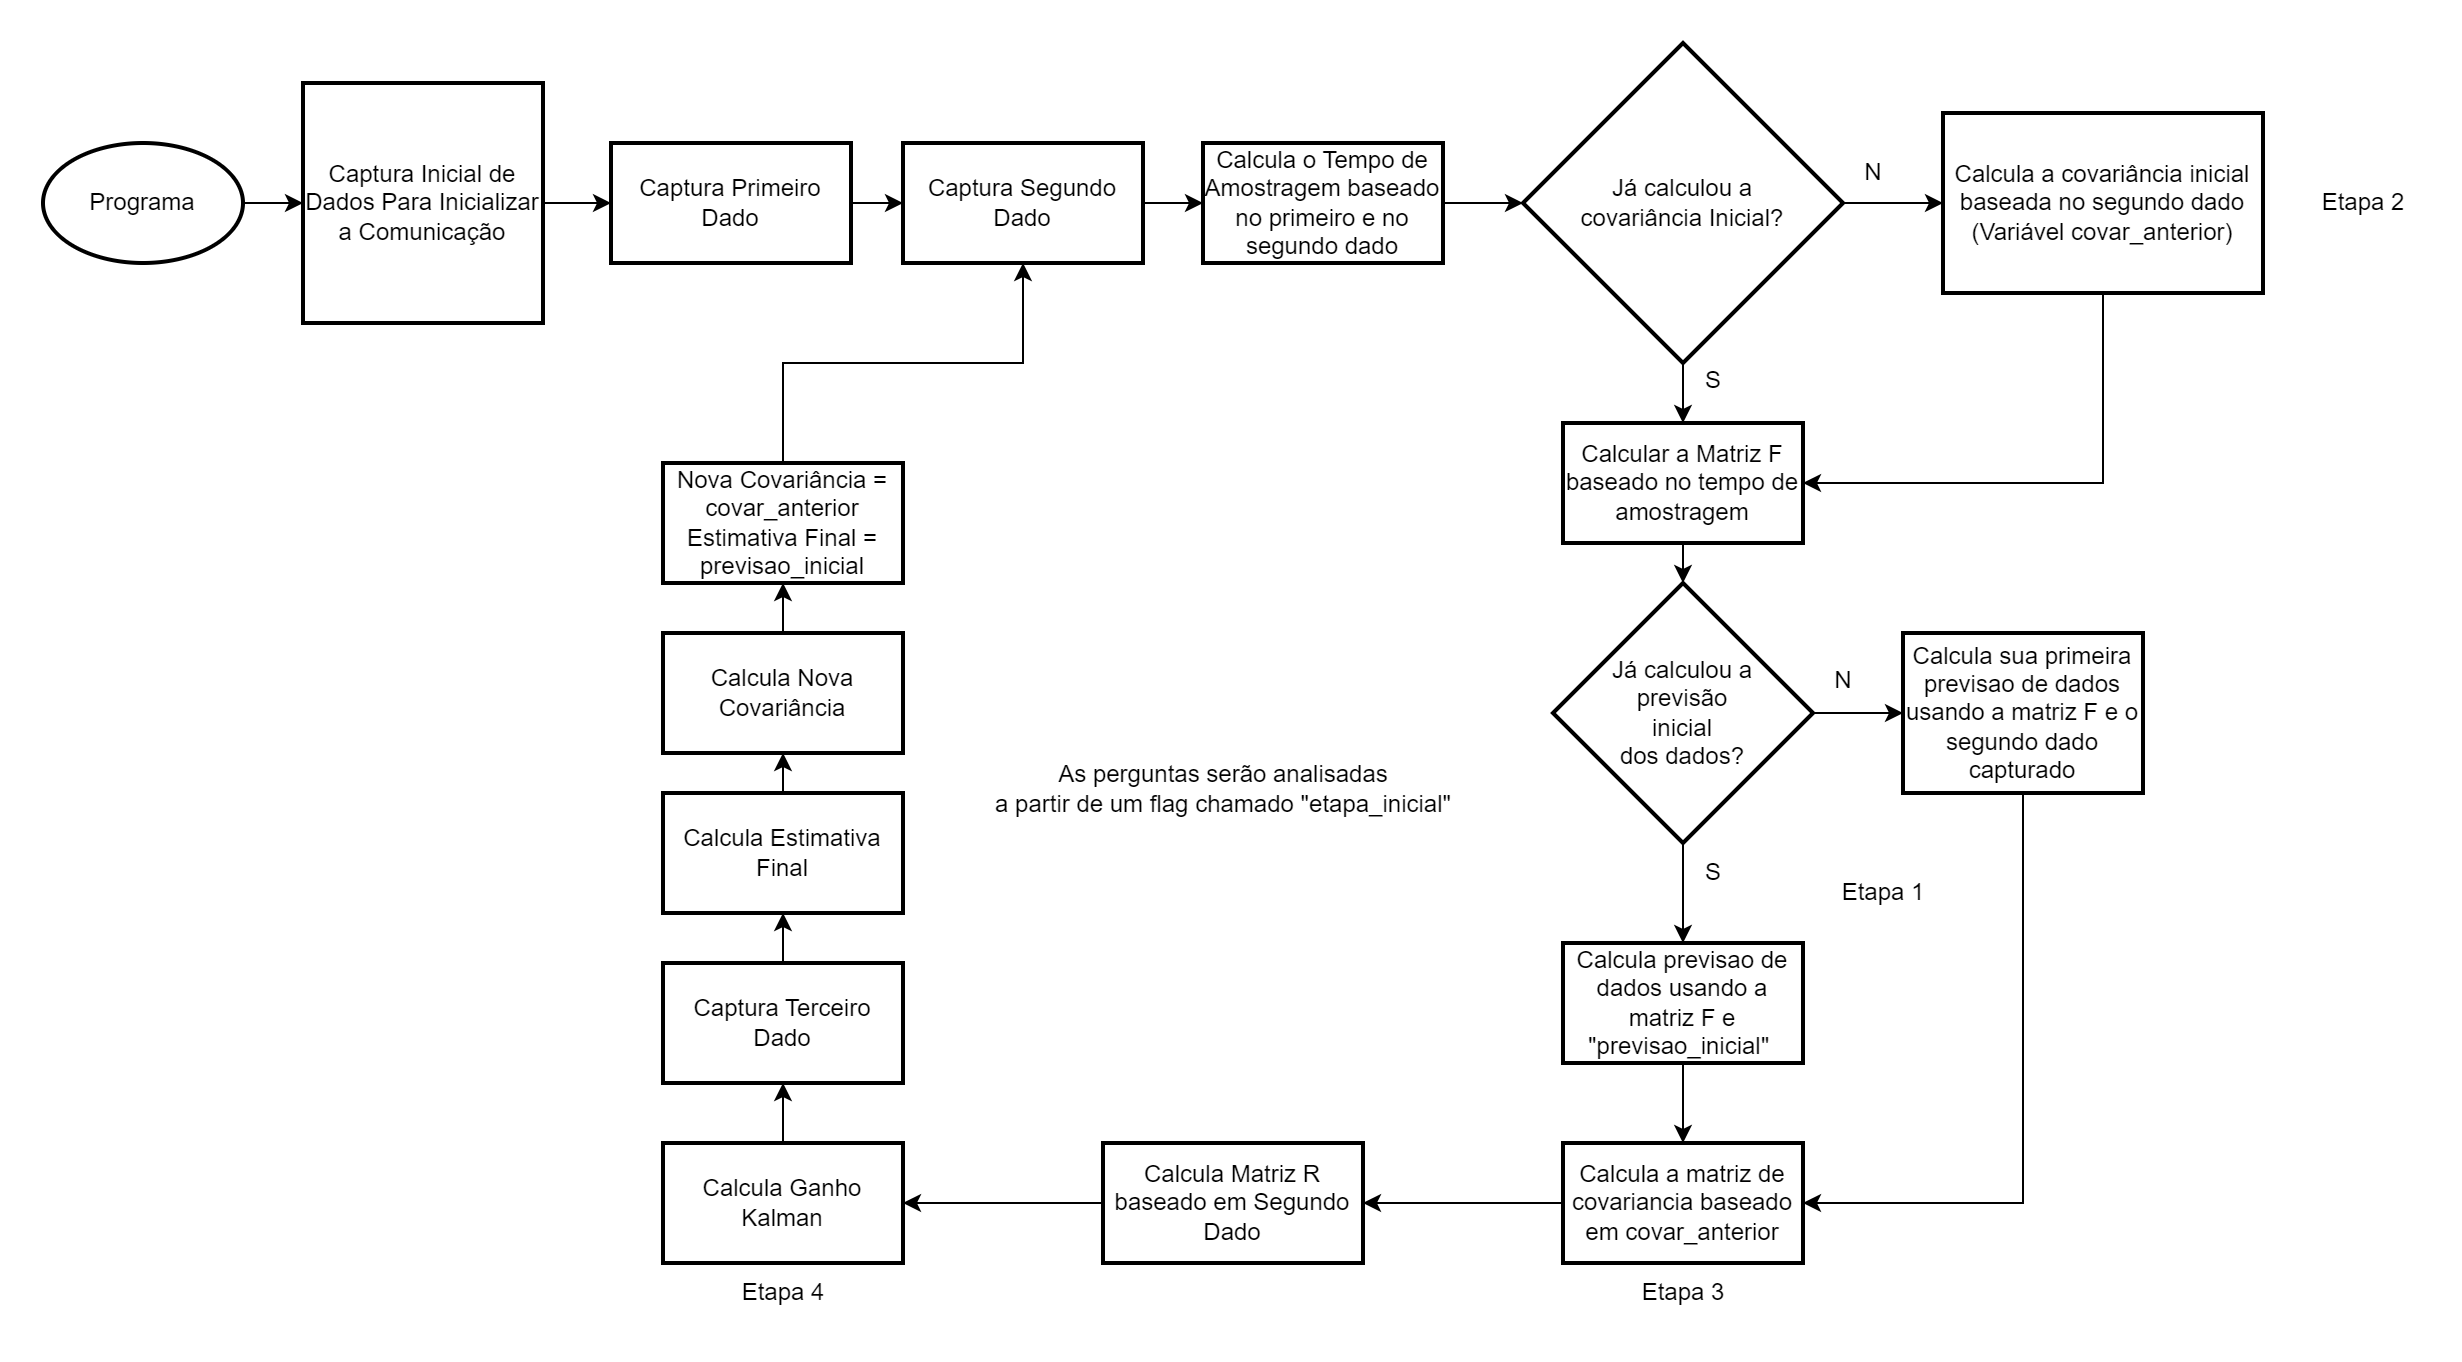

The diagram above was exported from draw.io. Its source (the exported page's mxGraphModel, read from the mxfile embedded in the PNG):
<mxGraphModel dx="1028" dy="626" grid="1" gridSize="10" guides="1" tooltips="1" connect="1" arrows="1" fold="1" page="1" pageScale="1" pageWidth="827" pageHeight="1169" math="0" shadow="0">
  <root>
    <mxCell id="0" />
    <mxCell id="1" parent="0" />
    <mxCell id="xnJiUDJUR9r2VYeulELD-3" value="" style="edgeStyle=orthogonalEdgeStyle;rounded=0;orthogonalLoop=1;jettySize=auto;html=1;" edge="1" parent="1" source="xnJiUDJUR9r2VYeulELD-1" target="xnJiUDJUR9r2VYeulELD-2">
      <mxGeometry relative="1" as="geometry" />
    </mxCell>
    <mxCell id="xnJiUDJUR9r2VYeulELD-1" value="Programa" style="strokeWidth=2;html=1;shape=mxgraph.flowchart.start_1;whiteSpace=wrap;" vertex="1" parent="1">
      <mxGeometry x="10" y="70" width="100" height="60" as="geometry" />
    </mxCell>
    <mxCell id="xnJiUDJUR9r2VYeulELD-5" value="" style="edgeStyle=orthogonalEdgeStyle;rounded=0;orthogonalLoop=1;jettySize=auto;html=1;" edge="1" parent="1" source="xnJiUDJUR9r2VYeulELD-2" target="xnJiUDJUR9r2VYeulELD-4">
      <mxGeometry relative="1" as="geometry" />
    </mxCell>
    <mxCell id="xnJiUDJUR9r2VYeulELD-2" value="Captura Inicial de Dados Para Inicializar a Comunicação" style="whiteSpace=wrap;html=1;strokeWidth=2;" vertex="1" parent="1">
      <mxGeometry x="140" y="40" width="120" height="120" as="geometry" />
    </mxCell>
    <mxCell id="xnJiUDJUR9r2VYeulELD-7" value="" style="edgeStyle=orthogonalEdgeStyle;rounded=0;orthogonalLoop=1;jettySize=auto;html=1;" edge="1" parent="1" source="xnJiUDJUR9r2VYeulELD-4" target="xnJiUDJUR9r2VYeulELD-6">
      <mxGeometry relative="1" as="geometry" />
    </mxCell>
    <mxCell id="xnJiUDJUR9r2VYeulELD-4" value="Captura Primeiro Dado" style="whiteSpace=wrap;html=1;strokeWidth=2;" vertex="1" parent="1">
      <mxGeometry x="294" y="70" width="120" height="60" as="geometry" />
    </mxCell>
    <mxCell id="xnJiUDJUR9r2VYeulELD-9" value="" style="edgeStyle=orthogonalEdgeStyle;rounded=0;orthogonalLoop=1;jettySize=auto;html=1;" edge="1" parent="1" source="xnJiUDJUR9r2VYeulELD-6" target="xnJiUDJUR9r2VYeulELD-8">
      <mxGeometry relative="1" as="geometry" />
    </mxCell>
    <mxCell id="xnJiUDJUR9r2VYeulELD-6" value="Captura Segundo Dado" style="whiteSpace=wrap;html=1;strokeWidth=2;" vertex="1" parent="1">
      <mxGeometry x="440" y="70" width="120" height="60" as="geometry" />
    </mxCell>
    <mxCell id="xnJiUDJUR9r2VYeulELD-22" value="" style="edgeStyle=orthogonalEdgeStyle;rounded=0;orthogonalLoop=1;jettySize=auto;html=1;" edge="1" parent="1" source="xnJiUDJUR9r2VYeulELD-8" target="xnJiUDJUR9r2VYeulELD-21">
      <mxGeometry relative="1" as="geometry" />
    </mxCell>
    <mxCell id="xnJiUDJUR9r2VYeulELD-8" value="Calcula o Tempo de Amostragem baseado no primeiro e no segundo dado" style="whiteSpace=wrap;html=1;strokeWidth=2;" vertex="1" parent="1">
      <mxGeometry x="590" y="70" width="120" height="60" as="geometry" />
    </mxCell>
    <mxCell id="xnJiUDJUR9r2VYeulELD-46" style="edgeStyle=orthogonalEdgeStyle;rounded=0;orthogonalLoop=1;jettySize=auto;html=1;exitX=0.5;exitY=1;exitDx=0;exitDy=0;entryX=0.5;entryY=0;entryDx=0;entryDy=0;" edge="1" parent="1" source="xnJiUDJUR9r2VYeulELD-10" target="xnJiUDJUR9r2VYeulELD-44">
      <mxGeometry relative="1" as="geometry" />
    </mxCell>
    <mxCell id="xnJiUDJUR9r2VYeulELD-10" value="Calcular a Matriz F baseado no tempo de amostragem" style="whiteSpace=wrap;html=1;strokeWidth=2;" vertex="1" parent="1">
      <mxGeometry x="770" y="210" width="120" height="60" as="geometry" />
    </mxCell>
    <mxCell id="xnJiUDJUR9r2VYeulELD-54" style="edgeStyle=orthogonalEdgeStyle;rounded=0;orthogonalLoop=1;jettySize=auto;html=1;exitX=0.5;exitY=1;exitDx=0;exitDy=0;entryX=1;entryY=0.5;entryDx=0;entryDy=0;" edge="1" parent="1" source="xnJiUDJUR9r2VYeulELD-12" target="xnJiUDJUR9r2VYeulELD-14">
      <mxGeometry relative="1" as="geometry" />
    </mxCell>
    <mxCell id="xnJiUDJUR9r2VYeulELD-12" value="Calcula sua primeira previsao de dados usando a matriz F e o segundo dado capturado" style="whiteSpace=wrap;html=1;strokeWidth=2;" vertex="1" parent="1">
      <mxGeometry x="940" y="315" width="120" height="80" as="geometry" />
    </mxCell>
    <mxCell id="xnJiUDJUR9r2VYeulELD-57" style="edgeStyle=orthogonalEdgeStyle;rounded=0;orthogonalLoop=1;jettySize=auto;html=1;exitX=0;exitY=0.5;exitDx=0;exitDy=0;entryX=1;entryY=0.5;entryDx=0;entryDy=0;" edge="1" parent="1" source="xnJiUDJUR9r2VYeulELD-14" target="xnJiUDJUR9r2VYeulELD-31">
      <mxGeometry relative="1" as="geometry" />
    </mxCell>
    <mxCell id="xnJiUDJUR9r2VYeulELD-14" value="Calcula a matriz de covariancia baseado em covar_anterior" style="whiteSpace=wrap;html=1;strokeWidth=2;" vertex="1" parent="1">
      <mxGeometry x="770" y="570" width="120" height="60" as="geometry" />
    </mxCell>
    <mxCell id="xnJiUDJUR9r2VYeulELD-16" value="Etapa 1" style="text;html=1;align=center;verticalAlign=middle;resizable=0;points=[];autosize=1;strokeColor=none;fillColor=none;" vertex="1" parent="1">
      <mxGeometry x="900" y="430" width="60" height="30" as="geometry" />
    </mxCell>
    <mxCell id="xnJiUDJUR9r2VYeulELD-17" value="Etapa 2" style="text;html=1;align=center;verticalAlign=middle;resizable=0;points=[];autosize=1;strokeColor=none;fillColor=none;" vertex="1" parent="1">
      <mxGeometry x="1140" y="85" width="60" height="30" as="geometry" />
    </mxCell>
    <mxCell id="xnJiUDJUR9r2VYeulELD-18" value="Etapa 3" style="text;html=1;align=center;verticalAlign=middle;resizable=0;points=[];autosize=1;strokeColor=none;fillColor=none;" vertex="1" parent="1">
      <mxGeometry x="800" y="630" width="60" height="30" as="geometry" />
    </mxCell>
    <mxCell id="xnJiUDJUR9r2VYeulELD-36" value="" style="edgeStyle=orthogonalEdgeStyle;rounded=0;orthogonalLoop=1;jettySize=auto;html=1;" edge="1" parent="1" source="xnJiUDJUR9r2VYeulELD-19" target="xnJiUDJUR9r2VYeulELD-35">
      <mxGeometry relative="1" as="geometry" />
    </mxCell>
    <mxCell id="xnJiUDJUR9r2VYeulELD-19" value="Calcula Ganho&lt;br&gt;Kalman" style="whiteSpace=wrap;html=1;strokeWidth=2;" vertex="1" parent="1">
      <mxGeometry x="320" y="570" width="120" height="60" as="geometry" />
    </mxCell>
    <mxCell id="xnJiUDJUR9r2VYeulELD-23" style="edgeStyle=orthogonalEdgeStyle;rounded=0;orthogonalLoop=1;jettySize=auto;html=1;exitX=0.5;exitY=1;exitDx=0;exitDy=0;entryX=0.5;entryY=0;entryDx=0;entryDy=0;" edge="1" parent="1" source="xnJiUDJUR9r2VYeulELD-21" target="xnJiUDJUR9r2VYeulELD-10">
      <mxGeometry relative="1" as="geometry" />
    </mxCell>
    <mxCell id="xnJiUDJUR9r2VYeulELD-26" value="" style="edgeStyle=orthogonalEdgeStyle;rounded=0;orthogonalLoop=1;jettySize=auto;html=1;" edge="1" parent="1" source="xnJiUDJUR9r2VYeulELD-21" target="xnJiUDJUR9r2VYeulELD-25">
      <mxGeometry relative="1" as="geometry" />
    </mxCell>
    <mxCell id="xnJiUDJUR9r2VYeulELD-21" value="Já calculou a &lt;br&gt;covariância Inicial?" style="rhombus;whiteSpace=wrap;html=1;strokeWidth=2;" vertex="1" parent="1">
      <mxGeometry x="750" y="20" width="160" height="160" as="geometry" />
    </mxCell>
    <mxCell id="xnJiUDJUR9r2VYeulELD-24" value="S" style="text;html=1;align=center;verticalAlign=middle;resizable=0;points=[];autosize=1;strokeColor=none;fillColor=none;" vertex="1" parent="1">
      <mxGeometry x="830" y="174" width="30" height="30" as="geometry" />
    </mxCell>
    <mxCell id="xnJiUDJUR9r2VYeulELD-28" style="edgeStyle=orthogonalEdgeStyle;rounded=0;orthogonalLoop=1;jettySize=auto;html=1;exitX=0.5;exitY=1;exitDx=0;exitDy=0;entryX=1;entryY=0.5;entryDx=0;entryDy=0;" edge="1" parent="1" source="xnJiUDJUR9r2VYeulELD-25" target="xnJiUDJUR9r2VYeulELD-10">
      <mxGeometry relative="1" as="geometry" />
    </mxCell>
    <mxCell id="xnJiUDJUR9r2VYeulELD-25" value="Calcula a covariância inicial baseada no segundo dado&lt;br&gt;(Variável covar_anterior)" style="whiteSpace=wrap;html=1;strokeWidth=2;" vertex="1" parent="1">
      <mxGeometry x="960" y="55" width="160" height="90" as="geometry" />
    </mxCell>
    <mxCell id="xnJiUDJUR9r2VYeulELD-27" value="N" style="text;html=1;align=center;verticalAlign=middle;resizable=0;points=[];autosize=1;strokeColor=none;fillColor=none;" vertex="1" parent="1">
      <mxGeometry x="910" y="70" width="30" height="30" as="geometry" />
    </mxCell>
    <mxCell id="xnJiUDJUR9r2VYeulELD-33" style="edgeStyle=orthogonalEdgeStyle;rounded=0;orthogonalLoop=1;jettySize=auto;html=1;exitX=0;exitY=0.5;exitDx=0;exitDy=0;entryX=1;entryY=0.5;entryDx=0;entryDy=0;" edge="1" parent="1" source="xnJiUDJUR9r2VYeulELD-31" target="xnJiUDJUR9r2VYeulELD-19">
      <mxGeometry relative="1" as="geometry" />
    </mxCell>
    <mxCell id="xnJiUDJUR9r2VYeulELD-31" value="Calcula Matriz R baseado em Segundo Dado" style="whiteSpace=wrap;html=1;strokeWidth=2;" vertex="1" parent="1">
      <mxGeometry x="540" y="570" width="130" height="60" as="geometry" />
    </mxCell>
    <mxCell id="xnJiUDJUR9r2VYeulELD-34" value="Etapa 4" style="text;html=1;align=center;verticalAlign=middle;resizable=0;points=[];autosize=1;strokeColor=none;fillColor=none;" vertex="1" parent="1">
      <mxGeometry x="350" y="630" width="60" height="30" as="geometry" />
    </mxCell>
    <mxCell id="xnJiUDJUR9r2VYeulELD-38" value="" style="edgeStyle=orthogonalEdgeStyle;rounded=0;orthogonalLoop=1;jettySize=auto;html=1;" edge="1" parent="1" source="xnJiUDJUR9r2VYeulELD-35" target="xnJiUDJUR9r2VYeulELD-37">
      <mxGeometry relative="1" as="geometry" />
    </mxCell>
    <mxCell id="xnJiUDJUR9r2VYeulELD-35" value="Captura Terceiro Dado" style="whiteSpace=wrap;html=1;strokeWidth=2;" vertex="1" parent="1">
      <mxGeometry x="320" y="480" width="120" height="60" as="geometry" />
    </mxCell>
    <mxCell id="xnJiUDJUR9r2VYeulELD-45" style="edgeStyle=orthogonalEdgeStyle;rounded=0;orthogonalLoop=1;jettySize=auto;html=1;exitX=0.5;exitY=0;exitDx=0;exitDy=0;entryX=0.5;entryY=1;entryDx=0;entryDy=0;" edge="1" parent="1" source="xnJiUDJUR9r2VYeulELD-37" target="xnJiUDJUR9r2VYeulELD-39">
      <mxGeometry relative="1" as="geometry" />
    </mxCell>
    <mxCell id="xnJiUDJUR9r2VYeulELD-37" value="Calcula Estimativa Final" style="whiteSpace=wrap;html=1;strokeWidth=2;" vertex="1" parent="1">
      <mxGeometry x="320" y="395" width="120" height="60" as="geometry" />
    </mxCell>
    <mxCell id="xnJiUDJUR9r2VYeulELD-42" value="" style="edgeStyle=orthogonalEdgeStyle;rounded=0;orthogonalLoop=1;jettySize=auto;html=1;" edge="1" parent="1" source="xnJiUDJUR9r2VYeulELD-39" target="xnJiUDJUR9r2VYeulELD-41">
      <mxGeometry relative="1" as="geometry" />
    </mxCell>
    <mxCell id="xnJiUDJUR9r2VYeulELD-39" value="Calcula Nova Covariância" style="whiteSpace=wrap;html=1;strokeWidth=2;" vertex="1" parent="1">
      <mxGeometry x="320" y="315" width="120" height="60" as="geometry" />
    </mxCell>
    <mxCell id="xnJiUDJUR9r2VYeulELD-43" style="edgeStyle=orthogonalEdgeStyle;rounded=0;orthogonalLoop=1;jettySize=auto;html=1;exitX=0.5;exitY=0;exitDx=0;exitDy=0;entryX=0.5;entryY=1;entryDx=0;entryDy=0;" edge="1" parent="1" source="xnJiUDJUR9r2VYeulELD-41" target="xnJiUDJUR9r2VYeulELD-6">
      <mxGeometry relative="1" as="geometry" />
    </mxCell>
    <mxCell id="xnJiUDJUR9r2VYeulELD-41" value="Nova Covariância = covar_anterior&lt;br&gt;Estimativa Final = previsao_inicial" style="whiteSpace=wrap;html=1;strokeWidth=2;" vertex="1" parent="1">
      <mxGeometry x="320" y="230" width="120" height="60" as="geometry" />
    </mxCell>
    <mxCell id="xnJiUDJUR9r2VYeulELD-48" style="edgeStyle=orthogonalEdgeStyle;rounded=0;orthogonalLoop=1;jettySize=auto;html=1;exitX=1;exitY=0.5;exitDx=0;exitDy=0;entryX=0;entryY=0.5;entryDx=0;entryDy=0;" edge="1" parent="1" source="xnJiUDJUR9r2VYeulELD-44" target="xnJiUDJUR9r2VYeulELD-12">
      <mxGeometry relative="1" as="geometry" />
    </mxCell>
    <mxCell id="xnJiUDJUR9r2VYeulELD-51" style="edgeStyle=orthogonalEdgeStyle;rounded=0;orthogonalLoop=1;jettySize=auto;html=1;exitX=0.5;exitY=1;exitDx=0;exitDy=0;entryX=0.5;entryY=0;entryDx=0;entryDy=0;" edge="1" parent="1" source="xnJiUDJUR9r2VYeulELD-44" target="xnJiUDJUR9r2VYeulELD-49">
      <mxGeometry relative="1" as="geometry" />
    </mxCell>
    <mxCell id="xnJiUDJUR9r2VYeulELD-44" value="Já calculou a &lt;br&gt;previsão &lt;br&gt;inicial &lt;br&gt;dos dados?" style="rhombus;whiteSpace=wrap;html=1;strokeWidth=2;" vertex="1" parent="1">
      <mxGeometry x="765" y="290" width="130" height="130" as="geometry" />
    </mxCell>
    <mxCell id="xnJiUDJUR9r2VYeulELD-52" style="edgeStyle=orthogonalEdgeStyle;rounded=0;orthogonalLoop=1;jettySize=auto;html=1;exitX=0.5;exitY=1;exitDx=0;exitDy=0;entryX=0.5;entryY=0;entryDx=0;entryDy=0;" edge="1" parent="1" source="xnJiUDJUR9r2VYeulELD-49" target="xnJiUDJUR9r2VYeulELD-14">
      <mxGeometry relative="1" as="geometry" />
    </mxCell>
    <mxCell id="xnJiUDJUR9r2VYeulELD-49" value="Calcula previsao de dados usando a matriz F e &quot;previsao_inicial&quot;&amp;nbsp;" style="whiteSpace=wrap;html=1;strokeWidth=2;" vertex="1" parent="1">
      <mxGeometry x="770" y="470" width="120" height="60" as="geometry" />
    </mxCell>
    <mxCell id="xnJiUDJUR9r2VYeulELD-50" value="N" style="text;html=1;align=center;verticalAlign=middle;resizable=0;points=[];autosize=1;strokeColor=none;fillColor=none;" vertex="1" parent="1">
      <mxGeometry x="895" y="324" width="30" height="30" as="geometry" />
    </mxCell>
    <mxCell id="xnJiUDJUR9r2VYeulELD-53" value="S" style="text;html=1;align=center;verticalAlign=middle;resizable=0;points=[];autosize=1;strokeColor=none;fillColor=none;" vertex="1" parent="1">
      <mxGeometry x="830" y="420" width="30" height="30" as="geometry" />
    </mxCell>
    <mxCell id="xnJiUDJUR9r2VYeulELD-55" value="As perguntas serão analisadas &lt;br&gt;a partir de um flag chamado &quot;etapa_inicial&quot;" style="text;html=1;align=center;verticalAlign=middle;resizable=0;points=[];autosize=1;strokeColor=none;fillColor=none;" vertex="1" parent="1">
      <mxGeometry x="475" y="373" width="250" height="40" as="geometry" />
    </mxCell>
  </root>
</mxGraphModel>